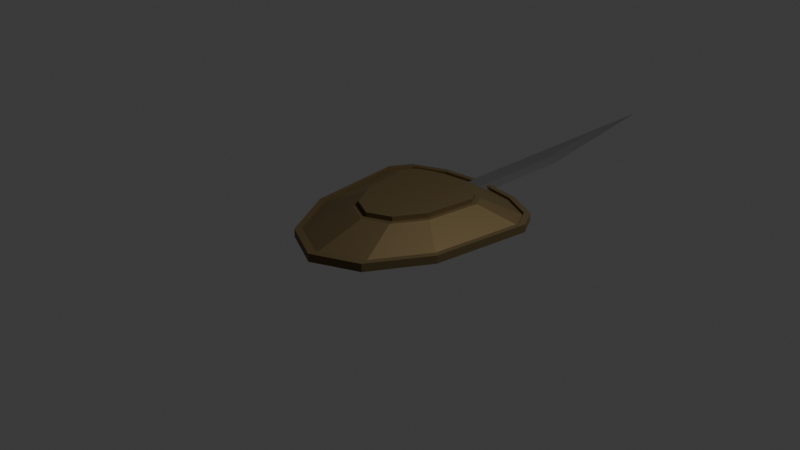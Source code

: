 # Source: swordshield.blend  (saved by Blender 4.5.92; exported with 4.5.12 LTS)
import bpy
from mathutils import Matrix  # noqa: F401  (used for matrix-valued properties, if any)

bpy.ops.wm.read_factory_settings(use_empty=True)
scene = bpy.context.scene
scene.name = 'Scene'

# ---- collections
col_collection = bpy.data.collections.new('Collection'); scene.collection.children.link(col_collection)

# ---- materials (node trees are filled in below, after node groups)
mat_material = bpy.data.materials.new('Material')
mat_material.alpha_threshold = 0.0
mat_material.use_transparent_shadow = False
mat_material.roughness = 0.5
mat_material.line_color = (0.0, 0.0, 0.0, 1.0)
mat_material_002 = bpy.data.materials.new('Material.002')
mat_material_001 = bpy.data.materials.new('Material.001')

# ---- material node trees
mat_material.use_nodes = True; mat_material.node_tree.nodes.clear()
_N = mat_material.node_tree.nodes; _L = mat_material.node_tree.links
n0 = _N.new('ShaderNodeOutputMaterial'); n0.name = 'Material Output'; n0.location = (300, 300)
n1 = _N.new('ShaderNodeBsdfPrincipled'); n1.name = 'Principled BSDF'; n1.location = (10, 300)
n1.inputs[0].default_value = (0.1601, 0.1601, 0.1601, 1.0)
n1.inputs[1].default_value = 0.541
n1.inputs[2].default_value = 0.1496
n1.inputs[3].default_value = 1.45
_L.new(n1.outputs[0], n0.inputs[0])
n0.is_active_output = True
mat_material_002.use_nodes = True; mat_material_002.node_tree.nodes.clear()
_N = mat_material_002.node_tree.nodes; _L = mat_material_002.node_tree.links
n0 = _N.new('ShaderNodeBsdfPrincipled'); n0.name = 'Principled BSDF'; n0.location = (-200, 100)
n0.inputs[0].default_value = (0.08503, 0.03746, 0.007969, 1.0)
n1 = _N.new('ShaderNodeOutputMaterial'); n1.name = 'Material Output'; n1.location = (200, 100)
_L.new(n0.outputs[0], n1.inputs[0])
n1.is_active_output = True
mat_material_001.use_nodes = True; mat_material_001.node_tree.nodes.clear()
_N = mat_material_001.node_tree.nodes; _L = mat_material_001.node_tree.links
n0 = _N.new('ShaderNodeBsdfPrincipled'); n0.name = 'Principled BSDF'; n0.location = (-200, 100)
n0.inputs[0].default_value = (0.2199, 0.1636, 0.08097, 1.0)
n0.inputs[1].default_value = 0.9426
n0.inputs[2].default_value = 0.6988
n1 = _N.new('ShaderNodeOutputMaterial'); n1.name = 'Material Output'; n1.location = (200, 100)
_L.new(n0.outputs[0], n1.inputs[0])
n1.is_active_output = True

# ---- world
world_world = bpy.data.worlds.new('World'); scene.world = world_world
world_world.use_nodes = True; world_world.node_tree.nodes.clear()
_N = world_world.node_tree.nodes; _L = world_world.node_tree.links
n0 = _N.new('ShaderNodeOutputWorld'); n0.name = 'World Output'; n0.location = (300, 300)
n1 = _N.new('ShaderNodeBackground'); n1.name = 'Background'; n1.location = (10, 300)
n1.inputs[0].default_value = (0.05088, 0.05088, 0.05088, 1.0)
_L.new(n1.outputs[0], n0.inputs[0])
n0.is_active_output = True
world_world.color = (0.05088, 0.05088, 0.05088)
world_world.use_sun_shadow = False
world_world.sun_shadow_jitter_overblur = 0.0

# ---- cameras
cam_camera = bpy.data.cameras.new('Camera')
cam_camera.clip_end = 100.0
cam_camera.ortho_scale = 7.314

# ---- lights
light_light = bpy.data.lights.new('Light', 'POINT')
light_light.transmission_factor = 0.0
light_light.use_soft_falloff = False
light_light.energy = 1000.0
light_light.shadow_soft_size = 0.1
light_light.shadow_maximum_resolution = 0.006
light_light.use_absolute_resolution = True

# ---- meshes
me_cube = bpy.data.meshes.new('Cube')
me_cube.from_pydata([(-0.3504, 0.08155, 0.08155), (-0.3504, 0.08155, -0.08155), (0.3504, 0.08155, 0.08155), (0.3504, 0.08155, -0.08155), (-0.3504, -0.08155, 0.08155), (-0.3504, -0.08155, -0.08155), (0.3504, -0.08155, 0.08155), (0.3504, -0.08155, -0.08155), (-0.08331, -0.08155, -0.03842), (0.08331, -0.08155, -0.03842), (-0.08331, -0.08155, 0.03842), (0.08331, -0.08155, 0.03842), (-0.08331, -0.6022, -0.03842), (0.08331, -0.6022, -0.03842), (-0.08331, -0.6022, 0.03842), (0.08331, -0.6022, 0.03842), (-0.08265, 0.08155, 0.04067), (-0.08265, 0.08155, -0.04067), (0.08265, 0.08155, 0.04067), (0.08265, 0.08155, -0.04067), (-0.3504, 0.08155, 0.0), (0.3504, -0.08155, 0.0), (0.3504, 0.08155, 0.0), (-0.3504, -0.08155, 0.0), (0.08331, -0.08155, 0.0), (-0.08331, -0.08155, 0.0), (0.08331, -0.6022, 0.0), (-0.08331, -0.6022, 0.0), (-0.1617, 0.08155, 6.021e-09), (0.1617, 0.08155, 6.021e-09), (0.08265, 2.737, -2.431e-08), (-0.08265, 3.732, -1.236e-07), (-0.1617, 4.208, 6.021e-09), (0.08265, 2.245, 0.04067), (0.1617, 2.261, 6.021e-09), (-0.08265, 3.24, 0.04067), (0.08265, 2.245, -0.04067), (-0.08265, 3.24, -0.04067)], [], [(25, 27, 14, 10), (23, 25, 10, 4), (22, 29, 18, 2), (5, 1, 3, 7), (4, 0, 20, 23), (4, 6, 2, 0), (25, 8, 12, 27), (23, 5, 8, 25), (4, 10, 11, 6), (5, 7, 9, 8), (15, 14, 27, 26), (8, 9, 13, 12), (11, 15, 26, 24), (2, 18, 16, 0), (0, 16, 28, 20), (22, 3, 19, 29), (2, 6, 21, 22), (3, 1, 17, 19), (29, 19, 36, 34), (13, 26, 27, 12), (19, 17, 37, 36), (9, 24, 26, 13), (10, 14, 15, 11), (6, 11, 24, 21), (3, 22, 21, 7), (7, 21, 24, 9), (5, 23, 20, 1), (1, 20, 28, 17), (30, 31, 35, 33), (16, 18, 33, 35), (28, 16, 35, 32), (17, 28, 32, 37), (18, 29, 34, 33), (32, 31, 37), (30, 34, 36), (36, 37, 31, 30), (33, 34, 30), (35, 31, 32)])
me_cube.polygons.foreach_set('material_index', [1, 1, 1, 1, 1, 1, 1, 1, 1, 1, 1, 1, 1, 1, 1, 1, 1, 1, 0, 1, 0, 1, 1, 1, 1, 1, 1, 1, 0, 0, 0, 0, 0, 0, 0, 0, 0, 0])
_uv = me_cube.uv_layers.new(name='UVMap')
_uv.uv.foreach_set('vector', [0.5, 0.25, 0.5, 0.25, 0.375, 0.25, 0.375, 0.25, 0.5, 0.25, 0.5, 0.25, 0.375, 0.25, 0.375, 0.25, 0.5, 0.75, 0.5, 0.75, 0.375, 0.75, 0.375, 0.75, 0.125, 0.5, 0.375, 0.5, 0.375, 0.75, 0.125, 0.75, 0.375, 0.25, 0.375, 0.5, 0.5, 0.5, 0.5, 0.25, 0.125, 0.5, 0.125, 0.75, 0.375, 0.75, 0.375, 0.5, 0.5, 0.25, 0.375, 0.25, 0.375, 0.25, 0.5, 0.25, 0.5, 0.25, 0.375, 0.25, 0.375, 0.25, 0.5, 0.25, 0.125, 0.5, 0.125, 0.5, 0.125, 0.75, 0.125, 0.75, 0.125, 0.5, 0.125, 0.75, 0.125, 0.75, 0.125, 0.5, 0.375, 0.0, 0.375, 0.25, 0.5, 0.25, 0.5, 0.0, 0.125, 0.5, 0.125, 0.75, 0.125, 0.75, 0.125, 0.5, 0.375, 1.0, 0.375, 1.0, 0.5, 1.0, 0.5, 1.0, 0.375, 0.75, 0.375, 0.75, 0.375, 0.5, 0.375, 0.5, 0.375, 0.5, 0.375, 0.5, 0.5, 0.5, 0.5, 0.5, 0.5, 0.75, 0.375, 0.75, 0.375, 0.75, 0.5, 0.75, 0.375, 0.75, 0.375, 1.0, 0.5, 1.0, 0.5, 0.75, 0.375, 0.75, 0.375, 0.5, 0.375, 0.5, 0.375, 0.75, 0.5, 0.75, 0.375, 0.75, 0.375, 0.75, 0.5, 0.75, 0.375, 0.0, 0.5, 0.0, 0.5, 0.25, 0.375, 0.25, 0.375, 0.75, 0.375, 0.5, 0.375, 0.5, 0.375, 0.75, 0.375, 1.0, 0.5, 1.0, 0.5, 1.0, 0.375, 1.0, 0.125, 0.5, 0.125, 0.5, 0.125, 0.75, 0.125, 0.75, 0.375, 1.0, 0.375, 1.0, 0.5, 1.0, 0.5, 1.0, 0.375, 0.75, 0.5, 0.75, 0.5, 1.0, 0.375, 1.0, 0.375, 1.0, 0.5, 1.0, 0.5, 1.0, 0.375, 1.0, 0.375, 0.25, 0.5, 0.25, 0.5, 0.5, 0.375, 0.5, 0.375, 0.5, 0.5, 0.5, 0.5, 0.5, 0.375, 0.5, 0.375, 0.75, 0.375, 0.5, 0.375, 0.5, 0.375, 0.75, 0.375, 0.5, 0.375, 0.75, 0.375, 0.75, 0.375, 0.5, 0.5, 0.5, 0.375, 0.5, 0.375, 0.5, 0.5, 0.5, 0.375, 0.5, 0.5, 0.5, 0.5, 0.5, 0.375, 0.5, 0.375, 0.75, 0.5, 0.75, 0.5, 0.75, 0.375, 0.75, 0.5, 0.5, 0.375, 0.5, 0.375, 0.5, 0.375, 0.75, 0.5, 0.75, 0.375, 0.75, 0.375, 0.75, 0.375, 0.5, 0.375, 0.5, 0.375, 0.75, 0.375, 0.75, 0.5, 0.75, 0.375, 0.75, 0.375, 0.5, 0.375, 0.5, 0.5, 0.5])
me_cube.materials.append(mat_material)
me_cube.materials.append(mat_material_002)
me_cube.use_mirror_vertex_groups = False
me_cube.update()
me_circle = bpy.data.meshes.new('Circle')
me_circle.from_pydata([(0.0, 1.251, 0.0), (-0.5, 1.189, 0.0), (-0.866, 1.019, 0.0), (-1.0, 0.7865, 0.0), (-0.866, -0.3201, 0.0), (-0.5, -0.9533, 0.0), (0.0, -1.185, 0.0), (0.5, -0.9533, 0.0), (0.866, -0.3201, 0.0), (1.0, 0.7865, 0.0), (0.866, 1.019, 0.0), (0.5, 1.189, 0.0), (-2.27e-09, 0.8128, 0.1697), (-0.2715, 0.779, 0.1697), (-0.4703, 0.6867, 0.1697), (-0.5431, 0.5607, 0.1697), (-0.4703, -0.04033, 0.1697), (-0.2715, -0.3842, 0.1697), (-2.27e-09, -0.5101, 0.1697), (0.2715, -0.3842, 0.1697), (0.4703, -0.04033, 0.1697), (0.5431, 0.5607, 0.1697), (0.4703, 0.6867, 0.1697), (0.2715, 0.779, 0.1697), (0.0, 1.251, -0.05714), (-0.5, 1.189, -0.05714), (-0.866, 1.019, -0.05714), (-1.0, 0.7865, -0.05714), (-0.866, -0.3201, -0.05714), (-0.5, -0.9533, -0.05714), (0.0, -1.185, -0.05714), (0.5, -0.9533, -0.05714), (0.866, -0.3201, -0.05714), (1.0, 0.7865, -0.05714), (0.866, 1.019, -0.05714), (0.5, 1.189, -0.05714), (-0.2496, 0.7398, 0.1697), (-2.487e-09, 0.7708, 0.1697), (-0.4324, 0.6549, 0.1697), (-0.4993, 0.539, 0.1697), (-0.4324, -0.01351, 0.1697), (-0.2496, -0.3296, 0.1697), (-2.487e-09, -0.4454, 0.1697), (0.2496, -0.3296, 0.1697), (0.4324, -0.01351, 0.1697), (0.4993, 0.539, 0.1697), (0.4324, 0.6549, 0.1697), (0.2496, 0.7398, 0.1697), (-0.2496, 0.7398, 0.2212), (-2.307e-09, 0.7708, 0.2212), (-0.4324, 0.6549, 0.2212), (-0.4993, 0.539, 0.2212), (-0.4324, -0.01351, 0.2212), (-0.2496, -0.3296, 0.2212), (-2.307e-09, -0.4454, 0.2212), (0.2496, -0.3296, 0.2212), (0.4324, -0.01351, 0.2212), (0.4993, 0.539, 0.2212), (0.4324, 0.6549, 0.2212), (0.2496, 0.7398, 0.2212), (-0.4556, 1.109, -0.05714), (-4.415e-10, 1.166, -0.05714), (-0.7891, 0.9541, -0.05714), (-0.9111, 0.7426, -0.05714), (-0.7891, -0.2657, -0.05714), (-0.4556, -0.8426, -0.05714), (-4.415e-10, -1.054, -0.05714), (0.4556, -0.8426, -0.05714), (0.7891, -0.2657, -0.05714), (0.9111, 0.7426, -0.05714), (0.7891, 0.9541, -0.05714), (0.4556, 1.109, -0.05714), (-0.2165, 0.6803, 0.02621), (3.7e-09, 0.7073, 0.02621), (-0.375, 0.6068, 0.02621), (-0.433, 0.5062, 0.02621), (-0.375, 0.02708, 0.02621), (-0.2165, -0.2471, 0.02621), (3.7e-09, -0.3474, 0.02621), (0.2165, -0.2471, 0.02621), (0.375, 0.02708, 0.02621), (0.433, 0.5062, 0.02621), (0.375, 0.6068, 0.02621), (0.2165, 0.6803, 0.02621), (0.0, 0.3325, 0.02621), (-0.1614, 0.3325, 0.02621), (-0.1614, 0.2204, 0.02621), (0.0, 0.2204, 0.02621), (0.1614, 0.2204, 0.02621), (0.1614, 0.3325, 0.02621), (-0.1614, 0.2204, -0.1287), (-0.1614, 0.3325, -0.1287), (0.1614, 0.3325, -0.1287), (0.1614, 0.2204, -0.1287), (0.0, 0.3325, -0.1287), (0.0, 0.2204, -0.1287), (0.0, -1.098, 0.0), (-0.4705, -0.88, 0.0), (-0.9411, 0.7574, 0.0), (-0.815, 0.9759, 0.0), (0.815, 0.9759, 0.0), (0.9411, 0.7574, 0.0), (0.4705, -0.88, 0.0), (-0.815, -0.2841, 0.0), (0.4705, 1.136, 0.0), (-0.4705, 1.136, 0.0), (0.0, 1.194, 0.0), (0.815, -0.2841, 0.0), (-0.5, 1.189, 0.03055), (0.0, 1.251, 0.03055), (-0.866, 1.019, 0.03055), (-1.0, 0.7865, 0.03055), (-0.866, -0.3201, 0.03055), (-0.5, -0.9533, 0.03055), (0.0, -1.185, 0.03055), (0.5, -0.9533, 0.03055), (0.866, -0.3201, 0.03055), (1.0, 0.7865, 0.03055), (0.866, 1.019, 0.03055), (0.5, 1.189, 0.03055), (-0.4705, -0.88, 0.03055), (-0.815, 0.9759, 0.03055), (0.9411, 0.7574, 0.03055), (0.0, 1.194, 0.03055), (0.0, -1.098, 0.03055), (-0.9411, 0.7574, 0.03055), (0.815, 0.9759, 0.03055), (0.4705, -0.88, 0.03055), (-0.815, -0.2841, 0.03055), (0.4705, 1.136, 0.03055), (-0.4705, 1.136, 0.03055), (0.815, -0.2841, 0.03055)], [], [(6, 5, 29, 30), (22, 23, 47, 46), (97, 96, 18, 17), (99, 98, 15, 14), (101, 100, 22, 21), (96, 102, 19, 18), (98, 103, 16, 15), (100, 104, 23, 22), (106, 105, 13, 12), (102, 107, 20, 19), (103, 97, 17, 16), (104, 106, 12, 23), (105, 99, 14, 13), (107, 101, 21, 20), (28, 27, 63, 64), (3, 2, 26, 27), (10, 9, 33, 34), (7, 6, 30, 31), (4, 3, 27, 28), (11, 10, 34, 35), (1, 0, 24, 25), (8, 7, 31, 32), (5, 4, 28, 29), (0, 11, 35, 24), (2, 1, 25, 26), (9, 8, 32, 33), (39, 40, 52, 51), (12, 13, 36, 37), (19, 20, 44, 43), (16, 17, 41, 40), (23, 12, 37, 47), (13, 14, 38, 36), (20, 21, 45, 44), (17, 18, 42, 41), (14, 15, 39, 38), (21, 22, 46, 45), (18, 19, 43, 42), (15, 16, 40, 39), (48, 50, 51, 52, 53, 54, 55, 56, 57, 58, 59, 49), (46, 47, 59, 58), (37, 36, 48, 49), (43, 44, 56, 55), (40, 41, 53, 52), (47, 37, 49, 59), (36, 38, 50, 48), (44, 45, 57, 56), (41, 42, 54, 53), (38, 39, 51, 50), (45, 46, 58, 57), (42, 43, 55, 54), (67, 66, 78, 79), (35, 34, 70, 71), (25, 24, 61, 60), (32, 31, 67, 68), (29, 28, 64, 65), (24, 35, 71, 61), (26, 25, 60, 62), (33, 32, 68, 69), (30, 29, 65, 66), (27, 26, 62, 63), (34, 33, 69, 70), (31, 30, 66, 67), (82, 81, 89), (64, 63, 75, 76), (71, 70, 82, 83), (60, 61, 73, 72), (68, 67, 79, 80), (65, 64, 76, 77), (61, 71, 83, 73), (62, 60, 72, 74), (69, 68, 80, 81), (66, 65, 77, 78), (63, 62, 74, 75), (70, 69, 81, 82), (87, 86, 90, 95), (79, 78, 87, 88), (76, 75, 85, 86), (83, 82, 89), (72, 73, 84, 85), (80, 79, 88), (77, 76, 86), (73, 83, 89, 84), (74, 72, 85), (81, 80, 88, 89), (78, 77, 86, 87), (75, 74, 85), (91, 94, 92, 93, 95, 90), (85, 84, 94, 91), (86, 85, 91, 90), (84, 89, 92, 94), (88, 87, 95, 93), (89, 88, 93, 92), (4, 5, 113, 112), (11, 0, 109, 119), (105, 106, 123, 130), (3, 4, 112, 111), (10, 11, 119, 118), (107, 102, 127, 131), (2, 3, 111, 110), (96, 97, 120, 124), (9, 10, 118, 117), (97, 103, 128, 120), (1, 2, 110, 108), (98, 99, 121, 125), (116, 117, 122, 131), (108, 110, 121, 130), (119, 109, 123, 129), (112, 113, 120, 128), (115, 116, 131, 127), (109, 108, 130, 123), (118, 119, 129, 126), (111, 112, 128, 125), (114, 115, 127, 124), (117, 118, 126, 122), (110, 111, 125, 121), (113, 114, 124, 120), (104, 100, 126, 129), (5, 6, 114, 113), (103, 98, 125, 128), (101, 107, 131, 122), (6, 7, 115, 114), (102, 96, 124, 127), (99, 105, 130, 121), (7, 8, 116, 115), (100, 101, 122, 126), (0, 1, 108, 109), (106, 104, 129, 123), (8, 9, 117, 116)])
_uv = me_circle.uv_layers.new(name='UVMap')
_uv.uv.foreach_set('vector', [0.0, 0.0, 0.0, 0.0, 0.0, 0.0, 0.0, 0.0, 0.0, 0.0, 0.0, 0.0, 0.0, 0.0, 0.0, 0.0, 0.0, 0.0, 0.0, 0.0, 0.0, 0.0, 0.0, 0.0, 0.0, 0.0, 0.0, 0.0, 0.0, 0.0, 0.0, 0.0, 0.0, 0.0, 0.0, 0.0, 0.0, 0.0, 0.0, 0.0, 0.0, 0.0, 0.0, 0.0, 0.0, 0.0, 0.0, 0.0, 0.0, 0.0, 0.0, 0.0, 0.0, 0.0, 0.0, 0.0, 0.0, 0.0, 0.0, 0.0, 0.0, 0.0, 0.0, 0.0, 0.0, 0.0, 0.0, 0.0, 0.0, 0.0, 0.0, 0.0, 0.0, 0.0, 0.0, 0.0, 0.0, 0.0, 0.0, 0.0, 0.0, 0.0, 0.0, 0.0, 0.0, 0.0, 0.0, 0.0, 0.0, 0.0, 0.0, 0.0, 0.0, 0.0, 0.0, 0.0, 0.0, 0.0, 0.0, 0.0, 0.0, 0.0, 0.0, 0.0, 0.0, 0.0, 0.0, 0.0, 0.0, 0.0, 0.0, 0.0, 0.0, 0.0, 0.0, 0.0, 0.0, 0.0, 0.0, 0.0, 0.0, 0.0, 0.0, 0.0, 0.0, 0.0, 0.0, 0.0, 0.0, 0.0, 0.0, 0.0, 0.0, 0.0, 0.0, 0.0, 0.0, 0.0, 0.0, 0.0, 0.0, 0.0, 0.0, 0.0, 0.0, 0.0, 0.0, 0.0, 0.0, 0.0, 0.0, 0.0, 0.0, 0.0, 0.0, 0.0, 0.0, 0.0, 0.0, 0.0, 0.0, 0.0, 0.0, 0.0, 0.0, 0.0, 0.0, 0.0, 0.0, 0.0, 0.0, 0.0, 0.0, 0.0, 0.0, 0.0, 0.0, 0.0, 0.0, 0.0, 0.0, 0.0, 0.0, 0.0, 0.0, 0.0, 0.0, 0.0, 0.0, 0.0, 0.0, 0.0, 0.0, 0.0, 0.0, 0.0, 0.0, 0.0, 0.0, 0.0, 0.0, 0.0, 0.0, 0.0, 0.0, 0.0, 0.0, 0.0, 0.0, 0.0, 0.0, 0.0, 0.0, 0.0, 0.0, 0.0, 0.0, 0.0, 0.0, 0.0, 0.0, 0.0, 0.0, 0.0, 0.0, 0.0, 0.0, 0.0, 0.0, 0.0, 0.0, 0.0, 0.0, 0.0, 0.0, 0.0, 0.0, 0.0, 0.0, 0.0, 0.0, 0.0, 0.0, 0.0, 0.0, 0.0, 0.0, 0.0, 0.0, 0.0, 0.0, 0.0, 0.0, 0.0, 0.0, 0.0, 0.0, 0.0, 0.0, 0.0, 0.0, 0.0, 0.0, 0.0, 0.0, 0.0, 0.0, 0.0, 0.0, 0.0, 0.0, 0.0, 0.0, 0.0, 0.0, 0.0, 0.0, 0.0, 0.0, 0.0, 0.0, 0.0, 0.0, 0.0, 0.0, 0.0, 0.0, 0.0, 0.0, 0.0, 0.0, 0.0, 0.0, 0.0, 0.0, 0.0, 0.0, 0.0, 0.0, 0.0, 0.0, 0.0, 0.0, 0.0, 0.0, 0.0, 0.0, 0.0, 0.0, 0.0, 0.0, 0.0, 0.0, 0.0, 0.0, 0.0, 0.0, 0.0, 0.0, 0.0, 0.0, 0.0, 0.0, 0.0, 0.0, 0.0, 0.0, 0.0, 0.0, 0.0, 0.0, 0.0, 0.0, 0.0, 0.0, 0.0, 0.0, 0.0, 0.0, 0.0, 0.0, 0.0, 0.0, 0.0, 0.0, 0.0, 0.0, 0.0, 0.0, 0.0, 0.0, 0.0, 0.0, 0.0, 0.0, 0.0, 0.0, 0.0, 0.0, 0.0, 0.0, 0.0, 0.0, 0.0, 0.0, 0.0, 0.0, 0.0, 0.0, 0.0, 0.0, 0.0, 0.0, 0.0, 0.0, 0.0, 0.0, 0.0, 0.0, 0.0, 0.0, 0.0, 0.0, 0.0, 0.0, 0.0, 0.0, 0.0, 0.0, 0.0, 0.0, 0.0, 0.0, 0.0, 0.0, 0.0, 0.0, 0.0, 0.0, 0.0, 0.0, 0.0, 0.0, 0.0, 0.0, 0.0, 0.0, 0.0, 0.0, 0.0, 0.0, 0.0, 0.0, 0.0, 0.0, 0.0, 0.0, 0.0, 0.0, 0.0, 0.0, 0.0, 0.0, 0.0, 0.0, 0.0, 0.0, 0.0, 0.0, 0.0, 0.0, 0.0, 0.0, 0.0, 0.0, 0.0, 0.0, 0.0, 0.0, 0.0, 0.0, 0.0, 0.0, 0.0, 0.0, 0.0, 0.0, 0.0, 0.0, 0.0, 0.0, 0.0, 0.0, 0.0, 0.0, 0.0, 0.0, 0.0, 0.0, 0.0, 0.0, 0.0, 0.0, 0.0, 0.0, 0.0, 0.0, 0.0, 0.0, 0.0, 0.0, 0.0, 0.0, 0.0, 0.0, 0.0, 0.0, 0.0, 0.0, 0.0, 0.0, 0.0, 0.0, 0.0, 0.0, 0.0, 0.0, 0.0, 0.0, 0.0, 0.0, 0.0, 0.0, 0.0, 0.0, 0.0, 0.0, 0.0, 0.0, 0.0, 0.0, 0.0, 0.0, 0.0, 0.0, 0.0, 0.0, 0.0, 0.0, 0.0, 0.0, 0.0, 0.0, 0.0, 0.0, 0.0, 0.0, 0.0, 0.0, 0.0, 0.0, 0.0, 0.0, 0.0, 0.0, 0.0, 0.0, 0.0, 0.0, 0.0, 0.0, 0.0, 0.0, 0.0, 0.0, 0.0, 0.0, 0.0, 0.0, 0.0, 0.0, 0.0, 0.0, 0.0, 0.0, 0.0, 0.0, 0.0, 0.0, 0.0, 0.0, 0.0, 0.0, 0.0, 0.0, 0.0, 0.0, 0.0, 0.0, 0.0, 0.0, 0.0, 0.0, 0.0, 0.0, 0.0, 0.0, 0.0, 0.0, 0.0, 0.0, 0.0, 0.0, 0.0, 0.0, 0.0, 0.0, 0.0, 0.0, 0.0, 0.0, 0.0, 0.0, 0.0, 0.0, 0.0, 0.0, 0.0, 0.0, 0.0, 0.0, 0.0, 0.0, 0.0, 0.0, 0.0, 0.0, 0.0, 0.0, 0.0, 0.0, 0.0, 0.0, 0.0, 0.0, 0.0, 0.0, 0.0, 0.0, 0.0, 0.0, 0.0, 0.0, 0.0, 0.0, 0.0, 0.0, 0.0, 0.0, 0.0, 0.0, 0.0, 0.0, 0.0, 0.0, 0.0, 0.0, 0.0, 0.0, 0.0, 0.0, 0.0, 0.0, 0.0, 0.0, 0.0, 0.0, 0.0, 0.0, 0.0, 0.0, 0.0, 0.0, 0.0, 0.0, 0.0, 0.0, 0.0, 0.0, 0.0, 0.0, 0.0, 0.0, 0.0, 0.0, 0.0, 0.0, 0.0, 0.0, 0.0, 0.0, 0.0, 0.0, 0.0, 0.0, 0.0, 0.0, 0.0, 0.0, 0.0, 0.0, 0.0, 0.0, 0.0, 0.0, 0.0, 0.0, 0.0, 0.0, 0.0, 0.0, 0.0, 0.0, 0.0, 0.0, 0.0, 0.0, 0.0, 0.0, 0.0, 0.0, 0.0, 0.0, 0.0, 0.0, 0.0, 0.0, 0.0, 0.0, 0.0, 0.0, 0.0, 0.0, 0.0, 0.0, 0.0, 0.0, 0.0, 0.0, 0.0, 0.0, 0.0, 0.0, 0.0, 0.0, 0.0, 0.0, 0.0, 0.0, 0.0, 0.0, 0.0, 0.0, 0.0, 0.0, 0.0, 0.0, 0.0, 0.0, 0.0, 0.0, 0.0, 0.0, 0.0, 0.0, 0.0, 0.0, 0.0, 0.0, 0.0, 0.0, 0.0, 0.0, 0.0, 0.0, 0.0, 0.0, 0.0, 0.0, 0.0, 0.0, 0.0, 0.0, 0.0, 0.0, 0.0, 0.0, 0.0, 0.0, 0.0, 0.0, 0.0, 0.0, 0.0, 0.0, 0.0, 0.0, 0.0, 0.0, 0.0, 0.0, 0.0, 0.0, 0.0, 0.0, 0.0, 0.0, 0.0, 0.0, 0.0, 0.0, 0.0, 0.0, 0.0, 0.0, 0.0, 0.0, 0.0, 0.0, 0.0, 0.0, 0.0, 0.0, 0.0, 0.0, 0.0, 0.0, 0.0, 0.0, 0.0, 0.0, 0.0, 0.0, 0.0, 0.0, 0.0, 0.0, 0.0, 0.0, 0.0, 0.0, 0.0, 0.0, 0.0, 0.0, 0.0, 0.0, 0.0, 0.0, 0.0, 0.0, 0.0, 0.0, 0.0, 0.0, 0.0, 0.0, 0.0, 0.0, 0.0, 0.0, 0.0, 0.0, 0.0, 0.0, 0.0, 0.0, 0.0, 0.0, 0.0, 0.0, 0.0, 0.0, 0.0, 0.0, 0.0, 0.0, 0.0, 0.0, 0.0, 0.0, 0.0, 0.0, 0.0, 0.0, 0.0, 0.0, 0.0, 0.0, 0.0, 0.0, 0.0, 0.0, 0.0, 0.0, 0.0, 0.0, 0.0, 0.0, 0.0, 0.0, 0.0, 0.0, 0.0, 0.0, 0.0, 0.0, 0.0, 0.0, 0.0, 0.0, 0.0, 0.0, 0.0, 0.0, 0.0, 0.0, 0.0, 0.0, 0.0, 0.0, 0.0, 0.0, 0.0, 0.0, 0.0, 0.0, 0.0, 0.0, 0.0, 0.0, 0.0, 0.0, 0.0, 0.0, 0.0, 0.0, 0.0, 0.0, 0.0, 0.0, 0.0, 0.0, 0.0, 0.0, 0.0, 0.0, 0.0, 0.0, 0.0, 0.0, 0.0, 0.0, 0.0, 0.0, 0.0, 0.0, 0.0, 0.0, 0.0, 0.0, 0.0, 0.0, 0.0, 0.0, 0.0, 0.0, 0.0, 0.0, 0.0, 0.0, 0.0, 0.0, 0.0, 0.0, 0.0, 0.0, 0.0, 0.0, 0.0, 0.0, 0.0, 0.0, 0.0, 0.0, 0.0, 0.0, 0.0, 0.0, 0.0, 0.0, 0.0, 0.0, 0.0, 0.0, 0.0, 0.0, 0.0, 0.0, 0.0, 0.0, 0.0, 0.0, 0.0, 0.0, 0.0, 0.0, 0.0, 0.0, 0.0, 0.0, 0.0, 0.0, 0.0, 0.0, 0.0, 0.0, 0.0, 0.0, 0.0, 0.0, 0.0, 0.0, 0.0, 0.0, 0.0, 0.0, 0.0, 0.0, 0.0, 0.0, 0.0, 0.0, 0.0, 0.0, 0.0, 0.0, 0.0, 0.0, 0.0, 0.0, 0.0, 0.0, 0.0, 0.0, 0.0, 0.0, 0.0, 0.0, 0.0, 0.0, 0.0, 0.0, 0.0, 0.0, 0.0, 0.0, 0.0, 0.0, 0.0, 0.0, 0.0])
me_circle.materials.append(mat_material_001)
me_circle.use_mirror_x = True
me_circle.update()

# ---- objects
ob_sword = bpy.data.objects.new('Sword', me_cube)
ob_light = bpy.data.objects.new('Light', light_light)
ob_camera = bpy.data.objects.new('Camera', cam_camera)
ob_shield = bpy.data.objects.new('Shield', me_circle)

# ---- transforms, parenting, visibility, modifiers, constraints
ob_sword.location = (0.0, 0.0, 0.0)
ob_sword.lock_rotations_4d = False
ob_sword.empty_display_type = 'ARROWS'
ob_sword.lineart.crease_threshold = 0.0
ob_light.location = (4.076, 1.005, 5.904)
ob_light.rotation_euler = (0.6503, 0.05522, 1.866)
ob_light.lock_rotations_4d = False
ob_light.empty_display_type = 'ARROWS'
ob_light.color = (0.0, 0.0, 0.0, 0.0)
ob_light.lineart.crease_threshold = 0.0
ob_camera.location = (7.359, -6.926, 4.958)
ob_camera.rotation_euler = (1.109, 0.0, 0.8149)
ob_camera.lock_rotations_4d = False
ob_camera.empty_display_type = 'ARROWS'
ob_camera.color = (0.0, 0.0, 0.0, 0.0)
ob_camera.display_type = 'WIRE'
ob_camera.lineart.crease_threshold = 0.0
ob_shield.location = (0.0, 0.0, 0.0)
ob_shield.use_mesh_mirror_x = True

# ---- collection membership
col_collection.objects.link(ob_sword)
col_collection.objects.link(ob_light)
col_collection.objects.link(ob_camera)
col_collection.objects.link(ob_shield)

# ---- scene / render settings (as saved in the file)
scene.camera = ob_camera
scene.frame_start = 1; scene.frame_end = 250; scene.frame_set(1)
scene.render.engine = 'BLENDER_EEVEE_NEXT'
bpy.context.view_layer.update()

